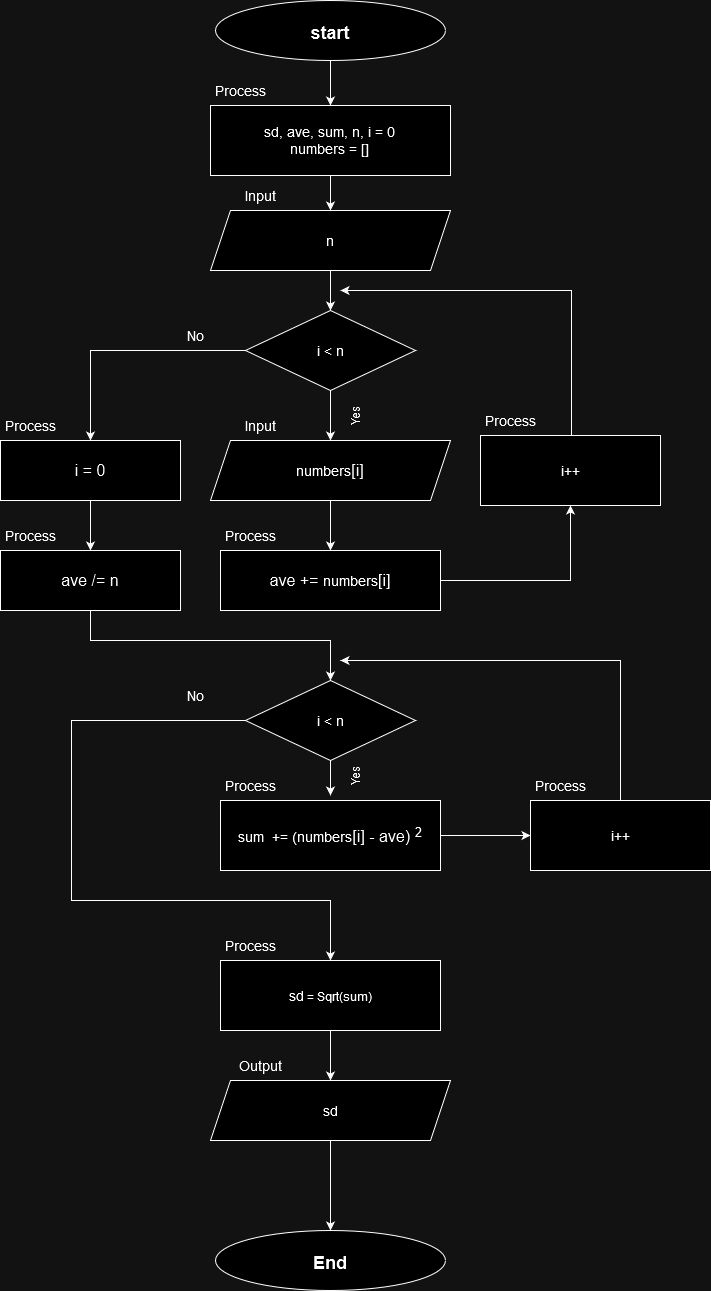

The diagram above was exported from draw.io. Its source (the exported page's mxGraphModel, read from the mxfile embedded in the PNG):
<mxGraphModel dx="954" dy="530" grid="1" gridSize="10" guides="1" tooltips="1" connect="1" arrows="1" fold="1" page="1" pageScale="1" pageWidth="1100" pageHeight="850" math="0" shadow="0">
  <root>
    <mxCell id="0" />
    <mxCell id="1" parent="0" />
    <mxCell id="roSYkn4s_pg60QvExu8k-3" value="" style="edgeStyle=orthogonalEdgeStyle;rounded=0;orthogonalLoop=1;jettySize=auto;html=1;" parent="1" source="oRODH1_oDBL0VGA5POtY-1" target="roSYkn4s_pg60QvExu8k-2" edge="1">
      <mxGeometry relative="1" as="geometry" />
    </mxCell>
    <mxCell id="oRODH1_oDBL0VGA5POtY-1" value="&lt;h1&gt;&lt;font style=&quot;font-size: 18px;&quot;&gt;start&lt;/font&gt;&lt;/h1&gt;" style="ellipse;whiteSpace=wrap;html=1;" parent="1" vertex="1">
      <mxGeometry x="245" width="230" height="60" as="geometry" />
    </mxCell>
    <mxCell id="oRODH1_oDBL0VGA5POtY-2" style="edgeStyle=orthogonalEdgeStyle;rounded=0;orthogonalLoop=1;jettySize=auto;html=1;exitX=0.5;exitY=1;exitDx=0;exitDy=0;" parent="1" source="oRODH1_oDBL0VGA5POtY-1" target="oRODH1_oDBL0VGA5POtY-1" edge="1">
      <mxGeometry relative="1" as="geometry" />
    </mxCell>
    <mxCell id="oRODH1_oDBL0VGA5POtY-6" value="&lt;font style=&quot;font-size: 14px;&quot;&gt;Input&lt;/font&gt;" style="text;html=1;align=center;verticalAlign=middle;whiteSpace=wrap;rounded=0;" parent="1" vertex="1">
      <mxGeometry x="260" y="180" width="60" height="30" as="geometry" />
    </mxCell>
    <mxCell id="oRODH1_oDBL0VGA5POtY-11" value="&lt;div&gt;&lt;font style=&quot;font-size: 14px;&quot;&gt;Process&lt;/font&gt;&lt;/div&gt;" style="text;html=1;align=center;verticalAlign=middle;whiteSpace=wrap;rounded=0;" parent="1" vertex="1">
      <mxGeometry x="240" y="75" width="60" height="30" as="geometry" />
    </mxCell>
    <mxCell id="oRODH1_oDBL0VGA5POtY-15" value="&lt;h1&gt;&lt;font style=&quot;font-size: 18px;&quot;&gt;End&lt;/font&gt;&lt;/h1&gt;" style="ellipse;whiteSpace=wrap;html=1;" parent="1" vertex="1">
      <mxGeometry x="245" y="1230" width="230" height="60" as="geometry" />
    </mxCell>
    <mxCell id="oRODH1_oDBL0VGA5POtY-18" value="&lt;font style=&quot;font-size: 14px;&quot;&gt;Output&lt;/font&gt;" style="text;html=1;align=center;verticalAlign=middle;whiteSpace=wrap;rounded=0;" parent="1" vertex="1">
      <mxGeometry x="260" y="1050" width="60" height="30" as="geometry" />
    </mxCell>
    <mxCell id="roSYkn4s_pg60QvExu8k-9" value="" style="edgeStyle=orthogonalEdgeStyle;rounded=0;orthogonalLoop=1;jettySize=auto;html=1;" parent="1" source="oRODH1_oDBL0VGA5POtY-33" target="roSYkn4s_pg60QvExu8k-5" edge="1">
      <mxGeometry relative="1" as="geometry" />
    </mxCell>
    <mxCell id="oRODH1_oDBL0VGA5POtY-33" value="&lt;font style=&quot;font-size: 14px;&quot;&gt;n&lt;/font&gt;" style="shape=parallelogram;perimeter=parallelogramPerimeter;whiteSpace=wrap;html=1;fixedSize=1;" parent="1" vertex="1">
      <mxGeometry x="240" y="210" width="240" height="60" as="geometry" />
    </mxCell>
    <mxCell id="roSYkn4s_pg60QvExu8k-4" value="" style="edgeStyle=orthogonalEdgeStyle;rounded=0;orthogonalLoop=1;jettySize=auto;html=1;" parent="1" source="roSYkn4s_pg60QvExu8k-2" target="oRODH1_oDBL0VGA5POtY-33" edge="1">
      <mxGeometry relative="1" as="geometry" />
    </mxCell>
    <mxCell id="roSYkn4s_pg60QvExu8k-2" value="&lt;font style=&quot;font-size: 14px;&quot;&gt;sd, ave, sum, n, i = 0&lt;br&gt;numbers = []&lt;br&gt;&lt;/font&gt;" style="rounded=0;whiteSpace=wrap;html=1;" parent="1" vertex="1">
      <mxGeometry x="240" y="105" width="240" height="70" as="geometry" />
    </mxCell>
    <mxCell id="rkIGJ78e-Yk6cTUM0pPi-9" value="" style="edgeStyle=orthogonalEdgeStyle;rounded=0;orthogonalLoop=1;jettySize=auto;html=1;" edge="1" parent="1" source="roSYkn4s_pg60QvExu8k-5" target="rkIGJ78e-Yk6cTUM0pPi-8">
      <mxGeometry relative="1" as="geometry" />
    </mxCell>
    <mxCell id="rkIGJ78e-Yk6cTUM0pPi-33" value="" style="edgeStyle=orthogonalEdgeStyle;rounded=0;orthogonalLoop=1;jettySize=auto;html=1;entryX=0.5;entryY=0;entryDx=0;entryDy=0;" edge="1" parent="1" source="roSYkn4s_pg60QvExu8k-5" target="rkIGJ78e-Yk6cTUM0pPi-27">
      <mxGeometry relative="1" as="geometry">
        <mxPoint x="170" y="350" as="targetPoint" />
      </mxGeometry>
    </mxCell>
    <mxCell id="roSYkn4s_pg60QvExu8k-5" value="&lt;font style=&quot;font-size: 14px;&quot;&gt;i &amp;lt; n&lt;/font&gt;" style="rhombus;whiteSpace=wrap;html=1;" parent="1" vertex="1">
      <mxGeometry x="275" y="310" width="170" height="80" as="geometry" />
    </mxCell>
    <mxCell id="roSYkn4s_pg60QvExu8k-11" value="&lt;font style=&quot;font-size: 14px;&quot;&gt;No&lt;/font&gt;" style="text;html=1;align=center;verticalAlign=middle;whiteSpace=wrap;rounded=0;" parent="1" vertex="1">
      <mxGeometry x="195" y="680" width="60" height="30" as="geometry" />
    </mxCell>
    <mxCell id="roSYkn4s_pg60QvExu8k-12" value="Yes" style="text;html=1;align=center;verticalAlign=middle;whiteSpace=wrap;rounded=0;rotation=270;" parent="1" vertex="1">
      <mxGeometry x="370" y="400" width="30" height="30" as="geometry" />
    </mxCell>
    <mxCell id="rkIGJ78e-Yk6cTUM0pPi-41" value="" style="edgeStyle=orthogonalEdgeStyle;rounded=0;orthogonalLoop=1;jettySize=auto;html=1;" edge="1" parent="1" source="roSYkn4s_pg60QvExu8k-19">
      <mxGeometry relative="1" as="geometry">
        <mxPoint x="370" y="290" as="targetPoint" />
        <Array as="points">
          <mxPoint x="601" y="290" />
        </Array>
      </mxGeometry>
    </mxCell>
    <mxCell id="roSYkn4s_pg60QvExu8k-19" value="&lt;font style=&quot;font-size: 14px;&quot;&gt;i++&lt;/font&gt;" style="rounded=0;whiteSpace=wrap;html=1;" parent="1" vertex="1">
      <mxGeometry x="510" y="435" width="180" height="70" as="geometry" />
    </mxCell>
    <mxCell id="roSYkn4s_pg60QvExu8k-22" value="&lt;div&gt;&lt;font style=&quot;font-size: 14px;&quot;&gt;Process&lt;/font&gt;&lt;/div&gt;" style="text;html=1;align=center;verticalAlign=middle;whiteSpace=wrap;rounded=0;" parent="1" vertex="1">
      <mxGeometry x="30" y="410" width="60" height="30" as="geometry" />
    </mxCell>
    <mxCell id="rkIGJ78e-Yk6cTUM0pPi-14" value="" style="edgeStyle=orthogonalEdgeStyle;rounded=0;orthogonalLoop=1;jettySize=auto;html=1;" edge="1" parent="1" source="rkIGJ78e-Yk6cTUM0pPi-8" target="rkIGJ78e-Yk6cTUM0pPi-12">
      <mxGeometry relative="1" as="geometry" />
    </mxCell>
    <mxCell id="rkIGJ78e-Yk6cTUM0pPi-8" value="&lt;font size=&quot;3&quot;&gt;&lt;/font&gt;&lt;font style=&quot;font-size: 14px;&quot;&gt;numbers&lt;/font&gt;&lt;font size=&quot;3&quot;&gt;[i]&lt;/font&gt;" style="shape=parallelogram;perimeter=parallelogramPerimeter;whiteSpace=wrap;html=1;fixedSize=1;" vertex="1" parent="1">
      <mxGeometry x="240" y="440" width="240" height="60" as="geometry" />
    </mxCell>
    <mxCell id="rkIGJ78e-Yk6cTUM0pPi-16" value="" style="edgeStyle=orthogonalEdgeStyle;rounded=0;orthogonalLoop=1;jettySize=auto;html=1;entryX=0.5;entryY=1;entryDx=0;entryDy=0;" edge="1" parent="1" source="rkIGJ78e-Yk6cTUM0pPi-12" target="roSYkn4s_pg60QvExu8k-19">
      <mxGeometry relative="1" as="geometry">
        <mxPoint x="550" y="585" as="targetPoint" />
      </mxGeometry>
    </mxCell>
    <mxCell id="rkIGJ78e-Yk6cTUM0pPi-12" value="&lt;font size=&quot;3&quot;&gt;ave += &lt;/font&gt;&lt;font style=&quot;font-size: 14px;&quot;&gt;numbers&lt;/font&gt;&lt;font size=&quot;3&quot;&gt;[i]&lt;br&gt;&lt;/font&gt;" style="rounded=0;whiteSpace=wrap;html=1;" vertex="1" parent="1">
      <mxGeometry x="250" y="550" width="220" height="60" as="geometry" />
    </mxCell>
    <mxCell id="rkIGJ78e-Yk6cTUM0pPi-52" value="" style="edgeStyle=orthogonalEdgeStyle;rounded=0;orthogonalLoop=1;jettySize=auto;html=1;" edge="1" parent="1" source="rkIGJ78e-Yk6cTUM0pPi-22" target="rkIGJ78e-Yk6cTUM0pPi-51">
      <mxGeometry relative="1" as="geometry" />
    </mxCell>
    <mxCell id="rkIGJ78e-Yk6cTUM0pPi-22" value="&lt;font style=&quot;font-size: 14px;&quot;&gt;sum&amp;nbsp; += &lt;/font&gt;&lt;font style=&quot;font-size: 14px;&quot;&gt;(numbers&lt;/font&gt;&lt;font size=&quot;3&quot;&gt;[i] - ave) &lt;sup&gt;2&lt;br&gt;&lt;/sup&gt;&lt;/font&gt;" style="rounded=0;whiteSpace=wrap;html=1;" vertex="1" parent="1">
      <mxGeometry x="250" y="800" width="220" height="70" as="geometry" />
    </mxCell>
    <mxCell id="rkIGJ78e-Yk6cTUM0pPi-46" value="" style="edgeStyle=orthogonalEdgeStyle;rounded=0;orthogonalLoop=1;jettySize=auto;html=1;" edge="1" parent="1" source="rkIGJ78e-Yk6cTUM0pPi-23">
      <mxGeometry relative="1" as="geometry">
        <mxPoint x="360" y="795" as="targetPoint" />
      </mxGeometry>
    </mxCell>
    <mxCell id="rkIGJ78e-Yk6cTUM0pPi-57" value="" style="edgeStyle=orthogonalEdgeStyle;rounded=0;orthogonalLoop=1;jettySize=auto;html=1;entryX=0.5;entryY=0;entryDx=0;entryDy=0;" edge="1" parent="1" source="rkIGJ78e-Yk6cTUM0pPi-23" target="rkIGJ78e-Yk6cTUM0pPi-58">
      <mxGeometry relative="1" as="geometry">
        <mxPoint x="360" y="930" as="targetPoint" />
        <Array as="points">
          <mxPoint x="101" y="720" />
          <mxPoint x="101" y="900" />
          <mxPoint x="360" y="900" />
        </Array>
      </mxGeometry>
    </mxCell>
    <mxCell id="rkIGJ78e-Yk6cTUM0pPi-23" value="&lt;font style=&quot;font-size: 14px;&quot;&gt;i &amp;lt; n&lt;/font&gt;" style="rhombus;whiteSpace=wrap;html=1;" vertex="1" parent="1">
      <mxGeometry x="275" y="680" width="170" height="80" as="geometry" />
    </mxCell>
    <mxCell id="rkIGJ78e-Yk6cTUM0pPi-42" value="" style="edgeStyle=orthogonalEdgeStyle;rounded=0;orthogonalLoop=1;jettySize=auto;html=1;" edge="1" parent="1" source="rkIGJ78e-Yk6cTUM0pPi-27" target="rkIGJ78e-Yk6cTUM0pPi-37">
      <mxGeometry relative="1" as="geometry" />
    </mxCell>
    <mxCell id="rkIGJ78e-Yk6cTUM0pPi-27" value="&lt;font size=&quot;3&quot;&gt;i = 0&lt;br&gt;&lt;/font&gt;" style="rounded=0;whiteSpace=wrap;html=1;" vertex="1" parent="1">
      <mxGeometry x="30" y="440" width="180" height="60" as="geometry" />
    </mxCell>
    <mxCell id="rkIGJ78e-Yk6cTUM0pPi-44" value="" style="edgeStyle=orthogonalEdgeStyle;rounded=0;orthogonalLoop=1;jettySize=auto;html=1;entryX=0.5;entryY=0;entryDx=0;entryDy=0;" edge="1" parent="1" source="rkIGJ78e-Yk6cTUM0pPi-37" target="rkIGJ78e-Yk6cTUM0pPi-23">
      <mxGeometry relative="1" as="geometry">
        <mxPoint x="360" y="660" as="targetPoint" />
        <Array as="points">
          <mxPoint x="120" y="640" />
          <mxPoint x="360" y="640" />
        </Array>
      </mxGeometry>
    </mxCell>
    <mxCell id="rkIGJ78e-Yk6cTUM0pPi-37" value="&lt;font size=&quot;3&quot;&gt;ave /= n&lt;br&gt;&lt;/font&gt;" style="rounded=0;whiteSpace=wrap;html=1;" vertex="1" parent="1">
      <mxGeometry x="30" y="550" width="180" height="60" as="geometry" />
    </mxCell>
    <mxCell id="rkIGJ78e-Yk6cTUM0pPi-54" value="" style="edgeStyle=orthogonalEdgeStyle;rounded=0;orthogonalLoop=1;jettySize=auto;html=1;" edge="1" parent="1" source="rkIGJ78e-Yk6cTUM0pPi-51">
      <mxGeometry relative="1" as="geometry">
        <mxPoint x="370" y="660" as="targetPoint" />
        <Array as="points">
          <mxPoint x="650" y="660" />
        </Array>
      </mxGeometry>
    </mxCell>
    <mxCell id="rkIGJ78e-Yk6cTUM0pPi-51" value="&lt;font style=&quot;font-size: 14px;&quot;&gt;i++&lt;/font&gt;" style="rounded=0;whiteSpace=wrap;html=1;" vertex="1" parent="1">
      <mxGeometry x="560" y="800" width="180" height="70" as="geometry" />
    </mxCell>
    <mxCell id="rkIGJ78e-Yk6cTUM0pPi-60" value="" style="edgeStyle=orthogonalEdgeStyle;rounded=0;orthogonalLoop=1;jettySize=auto;html=1;" edge="1" parent="1" source="rkIGJ78e-Yk6cTUM0pPi-58" target="rkIGJ78e-Yk6cTUM0pPi-59">
      <mxGeometry relative="1" as="geometry" />
    </mxCell>
    <mxCell id="rkIGJ78e-Yk6cTUM0pPi-58" value="&lt;font style=&quot;font-size: 14px;&quot;&gt;sd&lt;/font&gt; = Sqrt(sum)" style="rounded=0;whiteSpace=wrap;html=1;" vertex="1" parent="1">
      <mxGeometry x="250" y="960" width="220" height="70" as="geometry" />
    </mxCell>
    <mxCell id="rkIGJ78e-Yk6cTUM0pPi-61" value="" style="edgeStyle=orthogonalEdgeStyle;rounded=0;orthogonalLoop=1;jettySize=auto;html=1;" edge="1" parent="1" source="rkIGJ78e-Yk6cTUM0pPi-59" target="oRODH1_oDBL0VGA5POtY-15">
      <mxGeometry relative="1" as="geometry" />
    </mxCell>
    <mxCell id="rkIGJ78e-Yk6cTUM0pPi-59" value="&lt;font style=&quot;font-size: 14px;&quot;&gt;sd&lt;/font&gt;" style="shape=parallelogram;perimeter=parallelogramPerimeter;whiteSpace=wrap;html=1;fixedSize=1;" vertex="1" parent="1">
      <mxGeometry x="240" y="1080" width="240" height="60" as="geometry" />
    </mxCell>
    <mxCell id="rkIGJ78e-Yk6cTUM0pPi-62" value="Yes" style="text;html=1;align=center;verticalAlign=middle;whiteSpace=wrap;rounded=0;rotation=270;" vertex="1" parent="1">
      <mxGeometry x="370" y="760" width="30" height="30" as="geometry" />
    </mxCell>
    <mxCell id="rkIGJ78e-Yk6cTUM0pPi-63" value="&lt;font style=&quot;font-size: 14px;&quot;&gt;No&lt;/font&gt;" style="text;html=1;align=center;verticalAlign=middle;whiteSpace=wrap;rounded=0;" vertex="1" parent="1">
      <mxGeometry x="195" y="320" width="60" height="30" as="geometry" />
    </mxCell>
    <mxCell id="rkIGJ78e-Yk6cTUM0pPi-64" value="&lt;font style=&quot;font-size: 14px;&quot;&gt;Input&lt;/font&gt;" style="text;html=1;align=center;verticalAlign=middle;whiteSpace=wrap;rounded=0;" vertex="1" parent="1">
      <mxGeometry x="260" y="410" width="60" height="30" as="geometry" />
    </mxCell>
    <mxCell id="rkIGJ78e-Yk6cTUM0pPi-65" value="&lt;div&gt;&lt;font style=&quot;font-size: 14px;&quot;&gt;Process&lt;/font&gt;&lt;/div&gt;" style="text;html=1;align=center;verticalAlign=middle;whiteSpace=wrap;rounded=0;" vertex="1" parent="1">
      <mxGeometry x="30" y="520" width="60" height="30" as="geometry" />
    </mxCell>
    <mxCell id="rkIGJ78e-Yk6cTUM0pPi-67" value="&lt;div&gt;&lt;font style=&quot;font-size: 14px;&quot;&gt;Process&lt;/font&gt;&lt;/div&gt;" style="text;html=1;align=center;verticalAlign=middle;whiteSpace=wrap;rounded=0;" vertex="1" parent="1">
      <mxGeometry x="250" y="520" width="60" height="30" as="geometry" />
    </mxCell>
    <mxCell id="rkIGJ78e-Yk6cTUM0pPi-68" value="&lt;div&gt;&lt;font style=&quot;font-size: 14px;&quot;&gt;Process&lt;/font&gt;&lt;/div&gt;" style="text;html=1;align=center;verticalAlign=middle;whiteSpace=wrap;rounded=0;" vertex="1" parent="1">
      <mxGeometry x="510" y="405" width="60" height="30" as="geometry" />
    </mxCell>
    <mxCell id="rkIGJ78e-Yk6cTUM0pPi-69" value="&lt;div&gt;&lt;font style=&quot;font-size: 14px;&quot;&gt;Process&lt;/font&gt;&lt;/div&gt;" style="text;html=1;align=center;verticalAlign=middle;whiteSpace=wrap;rounded=0;" vertex="1" parent="1">
      <mxGeometry x="560" y="770" width="60" height="30" as="geometry" />
    </mxCell>
    <mxCell id="rkIGJ78e-Yk6cTUM0pPi-70" value="&lt;div&gt;&lt;font style=&quot;font-size: 14px;&quot;&gt;Process&lt;/font&gt;&lt;/div&gt;" style="text;html=1;align=center;verticalAlign=middle;whiteSpace=wrap;rounded=0;" vertex="1" parent="1">
      <mxGeometry x="250" y="770" width="60" height="30" as="geometry" />
    </mxCell>
    <mxCell id="rkIGJ78e-Yk6cTUM0pPi-71" value="&lt;div&gt;&lt;font style=&quot;font-size: 14px;&quot;&gt;Process&lt;/font&gt;&lt;/div&gt;" style="text;html=1;align=center;verticalAlign=middle;whiteSpace=wrap;rounded=0;" vertex="1" parent="1">
      <mxGeometry x="250" y="930" width="60" height="30" as="geometry" />
    </mxCell>
  </root>
</mxGraphModel>